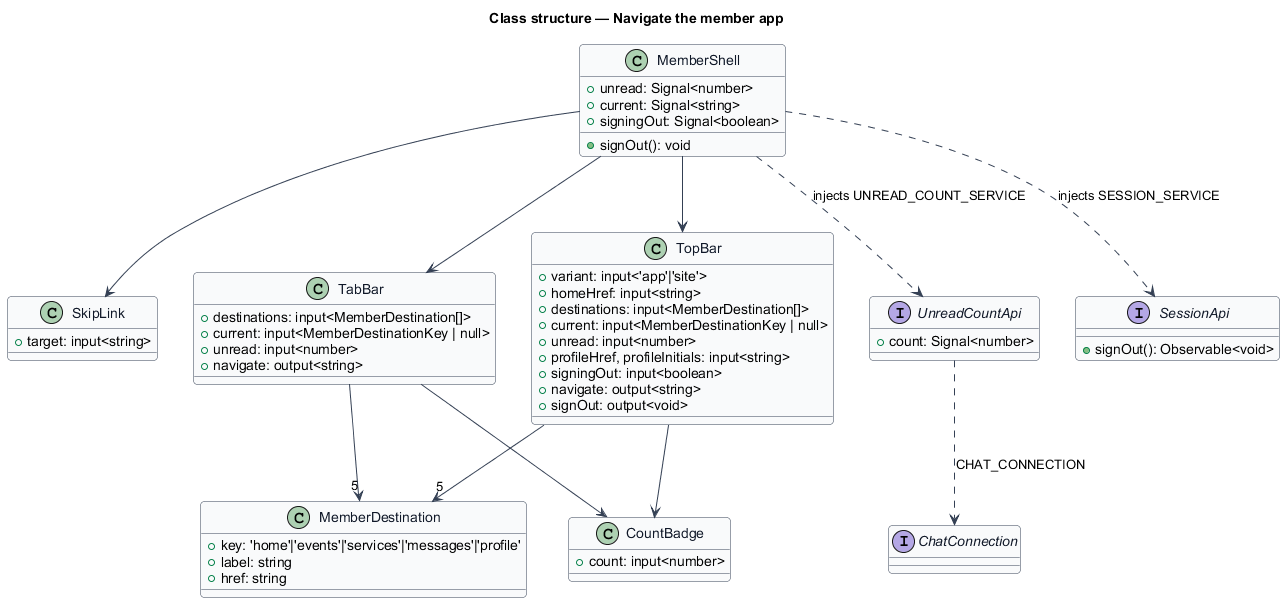

The diagram above was rendered by PlantUML. Its source (embedded in the PNG):
@startuml
skinparam backgroundColor #FFFFFF
skinparam shadowing false
skinparam roundcorner 8
skinparam defaultFontName Arial
skinparam ArrowColor #344054
skinparam class {
  BorderColor #344054
  FontColor #101828
  BackgroundColor #F9FAFB
}
title Class structure — Navigate the member app
class MemberShell {
  +unread: Signal<number>
  +current: Signal<string>
  +signingOut: Signal<boolean>
  +signOut(): void
}
class SkipLink {
  +target: input<string>
}
class TopBar {
  +variant: input<'app'|'site'>
  +homeHref: input<string>
  +destinations: input<MemberDestination[]>
  +current: input<MemberDestinationKey | null>
  +unread: input<number>
  +profileHref, profileInitials: input<string>
  +signingOut: input<boolean>
  +navigate: output<string>
  +signOut: output<void>
}
class TabBar {
  +destinations: input<MemberDestination[]>
  +current: input<MemberDestinationKey | null>
  +unread: input<number>
  +navigate: output<string>
}
class CountBadge {
  +count: input<number>
}
class MemberDestination {
  +key: 'home'|'events'|'services'|'messages'|'profile'
  +label: string
  +href: string
}
interface UnreadCountApi {
  +count: Signal<number>
}
interface SessionApi {
  +signOut(): Observable<void>
}
interface ChatConnection
MemberShell --> SkipLink
MemberShell --> TopBar
MemberShell --> TabBar
TopBar --> CountBadge
TabBar --> CountBadge
TopBar --> "5" MemberDestination
TabBar --> "5" MemberDestination
MemberShell ..> UnreadCountApi : injects UNREAD_COUNT_SERVICE
MemberShell ..> SessionApi : injects SESSION_SERVICE
UnreadCountApi ..> ChatConnection : CHAT_CONNECTION
@enduml